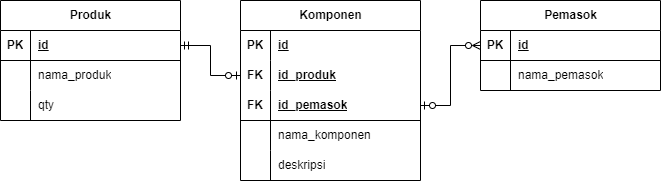

The diagram above was exported from draw.io. Its source (the exported page's mxGraphModel, read from the mxfile embedded in the PNG):
<mxGraphModel dx="880" dy="452" grid="1" gridSize="10" guides="1" tooltips="1" connect="1" arrows="1" fold="1" page="1" pageScale="1" pageWidth="1100" pageHeight="850" math="0" shadow="0">
  <root>
    <mxCell id="0" />
    <mxCell id="1" parent="0" />
    <mxCell id="6hIJSUBhbM6NRflSz3IL-2" value="Produk" style="shape=table;startSize=30;container=1;collapsible=1;childLayout=tableLayout;fixedRows=1;rowLines=0;fontStyle=1;align=center;resizeLast=1;html=1;" vertex="1" parent="1">
      <mxGeometry x="40" y="40" width="180" height="120" as="geometry" />
    </mxCell>
    <mxCell id="6hIJSUBhbM6NRflSz3IL-3" value="" style="shape=tableRow;horizontal=0;startSize=0;swimlaneHead=0;swimlaneBody=0;fillColor=none;collapsible=0;dropTarget=0;points=[[0,0.5],[1,0.5]];portConstraint=eastwest;top=0;left=0;right=0;bottom=1;" vertex="1" parent="6hIJSUBhbM6NRflSz3IL-2">
      <mxGeometry y="30" width="180" height="30" as="geometry" />
    </mxCell>
    <mxCell id="6hIJSUBhbM6NRflSz3IL-4" value="PK" style="shape=partialRectangle;connectable=0;fillColor=none;top=0;left=0;bottom=0;right=0;fontStyle=1;overflow=hidden;whiteSpace=wrap;html=1;" vertex="1" parent="6hIJSUBhbM6NRflSz3IL-3">
      <mxGeometry width="30" height="30" as="geometry">
        <mxRectangle width="30" height="30" as="alternateBounds" />
      </mxGeometry>
    </mxCell>
    <mxCell id="6hIJSUBhbM6NRflSz3IL-5" value="id" style="shape=partialRectangle;connectable=0;fillColor=none;top=0;left=0;bottom=0;right=0;align=left;spacingLeft=6;fontStyle=5;overflow=hidden;whiteSpace=wrap;html=1;" vertex="1" parent="6hIJSUBhbM6NRflSz3IL-3">
      <mxGeometry x="30" width="150" height="30" as="geometry">
        <mxRectangle width="150" height="30" as="alternateBounds" />
      </mxGeometry>
    </mxCell>
    <mxCell id="6hIJSUBhbM6NRflSz3IL-6" value="" style="shape=tableRow;horizontal=0;startSize=0;swimlaneHead=0;swimlaneBody=0;fillColor=none;collapsible=0;dropTarget=0;points=[[0,0.5],[1,0.5]];portConstraint=eastwest;top=0;left=0;right=0;bottom=0;" vertex="1" parent="6hIJSUBhbM6NRflSz3IL-2">
      <mxGeometry y="60" width="180" height="30" as="geometry" />
    </mxCell>
    <mxCell id="6hIJSUBhbM6NRflSz3IL-7" value="" style="shape=partialRectangle;connectable=0;fillColor=none;top=0;left=0;bottom=0;right=0;editable=1;overflow=hidden;whiteSpace=wrap;html=1;" vertex="1" parent="6hIJSUBhbM6NRflSz3IL-6">
      <mxGeometry width="30" height="30" as="geometry">
        <mxRectangle width="30" height="30" as="alternateBounds" />
      </mxGeometry>
    </mxCell>
    <mxCell id="6hIJSUBhbM6NRflSz3IL-8" value="nama_produk" style="shape=partialRectangle;connectable=0;fillColor=none;top=0;left=0;bottom=0;right=0;align=left;spacingLeft=6;overflow=hidden;whiteSpace=wrap;html=1;" vertex="1" parent="6hIJSUBhbM6NRflSz3IL-6">
      <mxGeometry x="30" width="150" height="30" as="geometry">
        <mxRectangle width="150" height="30" as="alternateBounds" />
      </mxGeometry>
    </mxCell>
    <mxCell id="6hIJSUBhbM6NRflSz3IL-9" value="" style="shape=tableRow;horizontal=0;startSize=0;swimlaneHead=0;swimlaneBody=0;fillColor=none;collapsible=0;dropTarget=0;points=[[0,0.5],[1,0.5]];portConstraint=eastwest;top=0;left=0;right=0;bottom=0;" vertex="1" parent="6hIJSUBhbM6NRflSz3IL-2">
      <mxGeometry y="90" width="180" height="30" as="geometry" />
    </mxCell>
    <mxCell id="6hIJSUBhbM6NRflSz3IL-10" value="" style="shape=partialRectangle;connectable=0;fillColor=none;top=0;left=0;bottom=0;right=0;editable=1;overflow=hidden;whiteSpace=wrap;html=1;" vertex="1" parent="6hIJSUBhbM6NRflSz3IL-9">
      <mxGeometry width="30" height="30" as="geometry">
        <mxRectangle width="30" height="30" as="alternateBounds" />
      </mxGeometry>
    </mxCell>
    <mxCell id="6hIJSUBhbM6NRflSz3IL-11" value="qty" style="shape=partialRectangle;connectable=0;fillColor=none;top=0;left=0;bottom=0;right=0;align=left;spacingLeft=6;overflow=hidden;whiteSpace=wrap;html=1;" vertex="1" parent="6hIJSUBhbM6NRflSz3IL-9">
      <mxGeometry x="30" width="150" height="30" as="geometry">
        <mxRectangle width="150" height="30" as="alternateBounds" />
      </mxGeometry>
    </mxCell>
    <mxCell id="6hIJSUBhbM6NRflSz3IL-33" value="Komponen" style="shape=table;startSize=30;container=1;collapsible=1;childLayout=tableLayout;fixedRows=1;rowLines=0;fontStyle=1;align=center;resizeLast=1;html=1;strokeColor=default;" vertex="1" parent="1">
      <mxGeometry x="280" y="40" width="180" height="180" as="geometry" />
    </mxCell>
    <mxCell id="6hIJSUBhbM6NRflSz3IL-58" style="shape=tableRow;horizontal=0;startSize=0;swimlaneHead=0;swimlaneBody=0;fillColor=none;collapsible=0;dropTarget=0;points=[[0,0.5],[1,0.5]];portConstraint=eastwest;top=0;left=0;right=0;bottom=1;strokeColor=inherit;" vertex="1" parent="6hIJSUBhbM6NRflSz3IL-33">
      <mxGeometry y="30" width="180" height="30" as="geometry" />
    </mxCell>
    <mxCell id="6hIJSUBhbM6NRflSz3IL-59" value="PK" style="shape=partialRectangle;connectable=0;fillColor=none;top=0;left=0;bottom=0;right=0;fontStyle=1;overflow=hidden;whiteSpace=wrap;html=1;strokeColor=inherit;" vertex="1" parent="6hIJSUBhbM6NRflSz3IL-58">
      <mxGeometry width="30" height="30" as="geometry">
        <mxRectangle width="30" height="30" as="alternateBounds" />
      </mxGeometry>
    </mxCell>
    <mxCell id="6hIJSUBhbM6NRflSz3IL-60" value="id" style="shape=partialRectangle;connectable=0;fillColor=none;top=0;left=0;bottom=0;right=0;align=left;spacingLeft=6;fontStyle=5;overflow=hidden;whiteSpace=wrap;html=1;strokeColor=inherit;" vertex="1" parent="6hIJSUBhbM6NRflSz3IL-58">
      <mxGeometry x="30" width="150" height="30" as="geometry">
        <mxRectangle width="150" height="30" as="alternateBounds" />
      </mxGeometry>
    </mxCell>
    <mxCell id="6hIJSUBhbM6NRflSz3IL-66" style="shape=tableRow;horizontal=0;startSize=0;swimlaneHead=0;swimlaneBody=0;fillColor=none;collapsible=0;dropTarget=0;points=[[0,0.5],[1,0.5]];portConstraint=eastwest;top=0;left=0;right=0;bottom=1;strokeColor=inherit;" vertex="1" parent="6hIJSUBhbM6NRflSz3IL-33">
      <mxGeometry y="60" width="180" height="30" as="geometry" />
    </mxCell>
    <mxCell id="6hIJSUBhbM6NRflSz3IL-67" value="FK" style="shape=partialRectangle;connectable=0;fillColor=none;top=0;left=0;bottom=0;right=0;fontStyle=1;overflow=hidden;whiteSpace=wrap;html=1;strokeColor=inherit;" vertex="1" parent="6hIJSUBhbM6NRflSz3IL-66">
      <mxGeometry width="30" height="30" as="geometry">
        <mxRectangle width="30" height="30" as="alternateBounds" />
      </mxGeometry>
    </mxCell>
    <mxCell id="6hIJSUBhbM6NRflSz3IL-68" value="id_produk" style="shape=partialRectangle;connectable=0;fillColor=none;top=0;left=0;bottom=0;right=0;align=left;spacingLeft=6;fontStyle=5;overflow=hidden;whiteSpace=wrap;html=1;strokeColor=inherit;" vertex="1" parent="6hIJSUBhbM6NRflSz3IL-66">
      <mxGeometry x="30" width="150" height="30" as="geometry">
        <mxRectangle width="150" height="30" as="alternateBounds" />
      </mxGeometry>
    </mxCell>
    <mxCell id="6hIJSUBhbM6NRflSz3IL-55" style="shape=tableRow;horizontal=0;startSize=0;swimlaneHead=0;swimlaneBody=0;fillColor=none;collapsible=0;dropTarget=0;points=[[0,0.5],[1,0.5]];portConstraint=eastwest;top=0;left=0;right=0;bottom=1;" vertex="1" parent="6hIJSUBhbM6NRflSz3IL-33">
      <mxGeometry y="90" width="180" height="30" as="geometry" />
    </mxCell>
    <mxCell id="6hIJSUBhbM6NRflSz3IL-56" value="FK" style="shape=partialRectangle;connectable=0;fillColor=none;top=0;left=0;bottom=0;right=0;fontStyle=1;overflow=hidden;whiteSpace=wrap;html=1;" vertex="1" parent="6hIJSUBhbM6NRflSz3IL-55">
      <mxGeometry width="30" height="30" as="geometry">
        <mxRectangle width="30" height="30" as="alternateBounds" />
      </mxGeometry>
    </mxCell>
    <mxCell id="6hIJSUBhbM6NRflSz3IL-57" value="id_pemasok" style="shape=partialRectangle;connectable=0;fillColor=none;top=0;left=0;bottom=0;right=0;align=left;spacingLeft=6;fontStyle=5;overflow=hidden;whiteSpace=wrap;html=1;" vertex="1" parent="6hIJSUBhbM6NRflSz3IL-55">
      <mxGeometry x="30" width="150" height="30" as="geometry">
        <mxRectangle width="150" height="30" as="alternateBounds" />
      </mxGeometry>
    </mxCell>
    <mxCell id="6hIJSUBhbM6NRflSz3IL-37" value="" style="shape=tableRow;horizontal=0;startSize=0;swimlaneHead=0;swimlaneBody=0;fillColor=none;collapsible=0;dropTarget=0;points=[[0,0.5],[1,0.5]];portConstraint=eastwest;top=0;left=0;right=0;bottom=0;" vertex="1" parent="6hIJSUBhbM6NRflSz3IL-33">
      <mxGeometry y="120" width="180" height="30" as="geometry" />
    </mxCell>
    <mxCell id="6hIJSUBhbM6NRflSz3IL-38" value="" style="shape=partialRectangle;connectable=0;fillColor=none;top=0;left=0;bottom=0;right=0;editable=1;overflow=hidden;whiteSpace=wrap;html=1;" vertex="1" parent="6hIJSUBhbM6NRflSz3IL-37">
      <mxGeometry width="30" height="30" as="geometry">
        <mxRectangle width="30" height="30" as="alternateBounds" />
      </mxGeometry>
    </mxCell>
    <mxCell id="6hIJSUBhbM6NRflSz3IL-39" value="nama_komponen" style="shape=partialRectangle;connectable=0;fillColor=none;top=0;left=0;bottom=0;right=0;align=left;spacingLeft=6;overflow=hidden;whiteSpace=wrap;html=1;" vertex="1" parent="6hIJSUBhbM6NRflSz3IL-37">
      <mxGeometry x="30" width="150" height="30" as="geometry">
        <mxRectangle width="150" height="30" as="alternateBounds" />
      </mxGeometry>
    </mxCell>
    <mxCell id="6hIJSUBhbM6NRflSz3IL-40" value="" style="shape=tableRow;horizontal=0;startSize=0;swimlaneHead=0;swimlaneBody=0;fillColor=none;collapsible=0;dropTarget=0;points=[[0,0.5],[1,0.5]];portConstraint=eastwest;top=0;left=0;right=0;bottom=0;" vertex="1" parent="6hIJSUBhbM6NRflSz3IL-33">
      <mxGeometry y="150" width="180" height="30" as="geometry" />
    </mxCell>
    <mxCell id="6hIJSUBhbM6NRflSz3IL-41" value="" style="shape=partialRectangle;connectable=0;fillColor=none;top=0;left=0;bottom=0;right=0;editable=1;overflow=hidden;whiteSpace=wrap;html=1;" vertex="1" parent="6hIJSUBhbM6NRflSz3IL-40">
      <mxGeometry width="30" height="30" as="geometry">
        <mxRectangle width="30" height="30" as="alternateBounds" />
      </mxGeometry>
    </mxCell>
    <mxCell id="6hIJSUBhbM6NRflSz3IL-42" value="deskripsi" style="shape=partialRectangle;connectable=0;fillColor=none;top=0;left=0;bottom=0;right=0;align=left;spacingLeft=6;overflow=hidden;whiteSpace=wrap;html=1;" vertex="1" parent="6hIJSUBhbM6NRflSz3IL-40">
      <mxGeometry x="30" width="150" height="30" as="geometry">
        <mxRectangle width="150" height="30" as="alternateBounds" />
      </mxGeometry>
    </mxCell>
    <mxCell id="6hIJSUBhbM6NRflSz3IL-69" value="Pemasok" style="shape=table;startSize=30;container=1;collapsible=1;childLayout=tableLayout;fixedRows=1;rowLines=0;fontStyle=1;align=center;resizeLast=1;html=1;" vertex="1" parent="1">
      <mxGeometry x="520" y="40" width="180" height="90" as="geometry" />
    </mxCell>
    <mxCell id="6hIJSUBhbM6NRflSz3IL-70" value="" style="shape=tableRow;horizontal=0;startSize=0;swimlaneHead=0;swimlaneBody=0;fillColor=none;collapsible=0;dropTarget=0;points=[[0,0.5],[1,0.5]];portConstraint=eastwest;top=0;left=0;right=0;bottom=1;" vertex="1" parent="6hIJSUBhbM6NRflSz3IL-69">
      <mxGeometry y="30" width="180" height="30" as="geometry" />
    </mxCell>
    <mxCell id="6hIJSUBhbM6NRflSz3IL-71" value="PK" style="shape=partialRectangle;connectable=0;fillColor=none;top=0;left=0;bottom=0;right=0;fontStyle=1;overflow=hidden;whiteSpace=wrap;html=1;" vertex="1" parent="6hIJSUBhbM6NRflSz3IL-70">
      <mxGeometry width="30" height="30" as="geometry">
        <mxRectangle width="30" height="30" as="alternateBounds" />
      </mxGeometry>
    </mxCell>
    <mxCell id="6hIJSUBhbM6NRflSz3IL-72" value="id" style="shape=partialRectangle;connectable=0;fillColor=none;top=0;left=0;bottom=0;right=0;align=left;spacingLeft=6;fontStyle=5;overflow=hidden;whiteSpace=wrap;html=1;" vertex="1" parent="6hIJSUBhbM6NRflSz3IL-70">
      <mxGeometry x="30" width="150" height="30" as="geometry">
        <mxRectangle width="150" height="30" as="alternateBounds" />
      </mxGeometry>
    </mxCell>
    <mxCell id="6hIJSUBhbM6NRflSz3IL-73" value="" style="shape=tableRow;horizontal=0;startSize=0;swimlaneHead=0;swimlaneBody=0;fillColor=none;collapsible=0;dropTarget=0;points=[[0,0.5],[1,0.5]];portConstraint=eastwest;top=0;left=0;right=0;bottom=0;" vertex="1" parent="6hIJSUBhbM6NRflSz3IL-69">
      <mxGeometry y="60" width="180" height="30" as="geometry" />
    </mxCell>
    <mxCell id="6hIJSUBhbM6NRflSz3IL-74" value="" style="shape=partialRectangle;connectable=0;fillColor=none;top=0;left=0;bottom=0;right=0;editable=1;overflow=hidden;whiteSpace=wrap;html=1;" vertex="1" parent="6hIJSUBhbM6NRflSz3IL-73">
      <mxGeometry width="30" height="30" as="geometry">
        <mxRectangle width="30" height="30" as="alternateBounds" />
      </mxGeometry>
    </mxCell>
    <mxCell id="6hIJSUBhbM6NRflSz3IL-75" value="nama_pemasok" style="shape=partialRectangle;connectable=0;fillColor=none;top=0;left=0;bottom=0;right=0;align=left;spacingLeft=6;overflow=hidden;whiteSpace=wrap;html=1;" vertex="1" parent="6hIJSUBhbM6NRflSz3IL-73">
      <mxGeometry x="30" width="150" height="30" as="geometry">
        <mxRectangle width="150" height="30" as="alternateBounds" />
      </mxGeometry>
    </mxCell>
    <mxCell id="6hIJSUBhbM6NRflSz3IL-79" style="edgeStyle=orthogonalEdgeStyle;rounded=0;orthogonalLoop=1;jettySize=auto;html=1;exitX=0;exitY=0.5;exitDx=0;exitDy=0;endArrow=ERzeroToOne;endFill=0;startArrow=ERzeroToMany;startFill=0;" edge="1" parent="1" source="6hIJSUBhbM6NRflSz3IL-70" target="6hIJSUBhbM6NRflSz3IL-55">
      <mxGeometry relative="1" as="geometry" />
    </mxCell>
    <mxCell id="6hIJSUBhbM6NRflSz3IL-80" style="edgeStyle=orthogonalEdgeStyle;rounded=0;orthogonalLoop=1;jettySize=auto;html=1;exitX=1;exitY=0.5;exitDx=0;exitDy=0;endArrow=ERzeroToOne;endFill=0;startArrow=ERmandOne;startFill=0;" edge="1" parent="1" source="6hIJSUBhbM6NRflSz3IL-3" target="6hIJSUBhbM6NRflSz3IL-66">
      <mxGeometry relative="1" as="geometry" />
    </mxCell>
  </root>
</mxGraphModel>